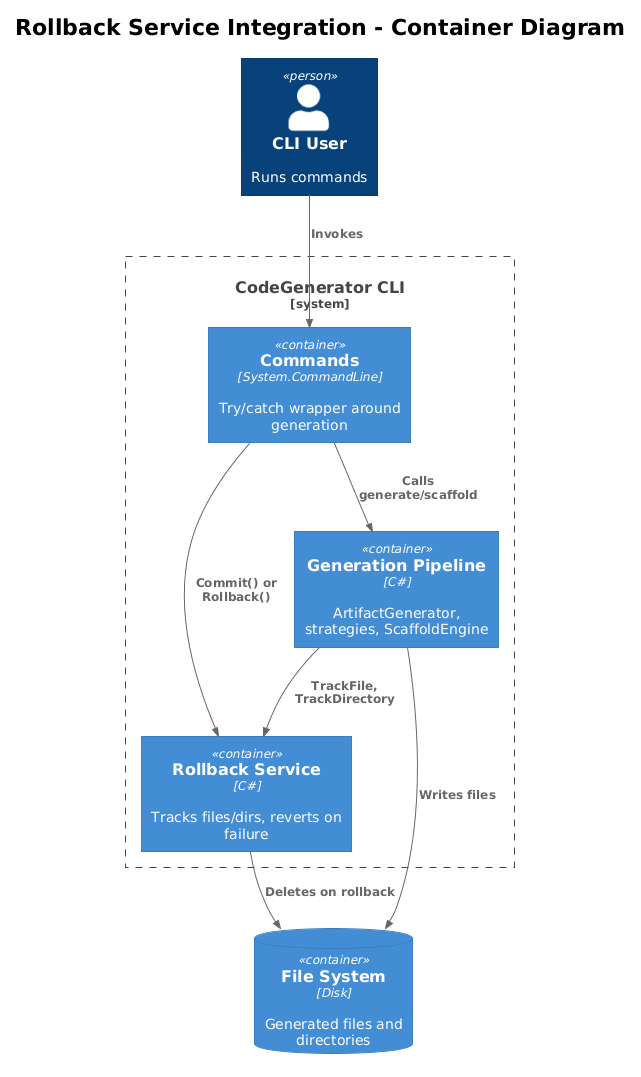

The diagram above was rendered by PlantUML. Its source (embedded in the PNG):
@startuml
!theme plain
!include <C4/C4_Container>

title Rollback Service Integration - Container Diagram

Person(user, "CLI User", "Runs commands")

System_Boundary(sb, "CodeGenerator CLI") {
    Container(cmd, "Commands", "System.CommandLine", "Try/catch wrapper around generation")
    Container(gen, "Generation Pipeline", "C#", "ArtifactGenerator, strategies, ScaffoldEngine")
    Container(rollback, "Rollback Service", "C#", "Tracks files/dirs, reverts on failure")
}

ContainerDb(fs, "File System", "Disk", "Generated files and directories")

Rel(user, cmd, "Invokes")
Rel(cmd, gen, "Calls generate/scaffold")
Rel(gen, rollback, "TrackFile, TrackDirectory")
Rel(gen, fs, "Writes files")
Rel(cmd, rollback, "Commit() or Rollback()")
Rel(rollback, fs, "Deletes on rollback")
@enduml